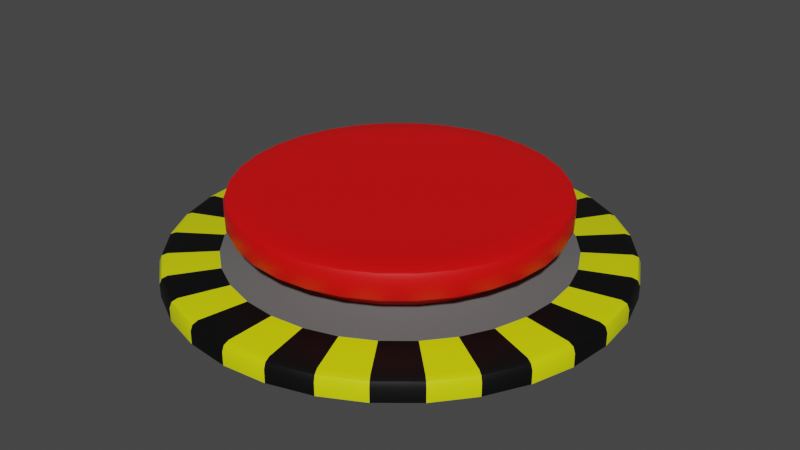 # Source: RoundButton.blend  (saved by Blender 3.2.14; exported with 4.5.12 LTS)
import bpy
from mathutils import Matrix  # noqa: F401  (used for matrix-valued properties, if any)

bpy.ops.wm.read_factory_settings(use_empty=True)
scene = bpy.context.scene
scene.name = 'Scene'

# ---- collections
col_collection = bpy.data.collections.new('Collection'); scene.collection.children.link(col_collection)

# ---- materials (node trees are filled in below, after node groups)
mat_yellow = bpy.data.materials.new('Yellow')
mat_yellow.use_transparent_shadow = False
mat_black = bpy.data.materials.new('Black')
mat_black.use_transparent_shadow = False
mat_metal = bpy.data.materials.new('Metal')
mat_metal.use_transparent_shadow = False
mat_button = bpy.data.materials.new('Button')
mat_button.use_transparent_shadow = False

# ---- node groups
ng_auto_smooth = bpy.data.node_groups.new('Auto Smooth', 'GeometryNodeTree')
_s = ng_auto_smooth.interface.new_socket(name='Geometry', in_out='OUTPUT', socket_type='NodeSocketGeometry')
_s = ng_auto_smooth.interface.new_socket(name='Geometry', in_out='INPUT', socket_type='NodeSocketGeometry')
_s = ng_auto_smooth.interface.new_socket(name='Angle', in_out='INPUT', socket_type='NodeSocketFloat')
_s.subtype = 'ANGLE'
_s.min_value = 0.0
_s.max_value = 3.142
ng_auto_smooth.is_modifier = True
_N = ng_auto_smooth.nodes; _L = ng_auto_smooth.links
n0 = _N.new('NodeGroupOutput'); n0.name = 'Group Output'; n0.location = (480, -100)
n1 = _N.new('NodeGroupInput'); n1.name = 'Group Input'; n1.location = (-420, -300)
n2 = _N.new('NodeGroupInput'); n2.name = 'Group Input.001'; n2.location = (-60, -100)
n3 = _N.new('GeometryNodeSetShadeSmooth'); n3.name = 'Set Shade Smooth'; n3.location = (120, -100)
n3.domain = 'EDGE'
n4 = _N.new('GeometryNodeSetShadeSmooth'); n4.name = 'Set Shade Smooth.001'; n4.location = (300, -100)
n5 = _N.new('GeometryNodeInputMeshEdgeAngle'); n5.name = 'Edge Angle'; n5.location = (-420, -220)
n6 = _N.new('GeometryNodeInputEdgeSmooth'); n6.name = 'Is Edge Smooth'; n6.location = (-60, -160)
n7 = _N.new('GeometryNodeInputShadeSmooth'); n7.name = 'Is Face Smooth'; n7.location = (-240, -340)
n8 = _N.new('FunctionNodeBooleanMath'); n8.name = 'Boolean Math'; n8.location = (-60, -220)
n9 = _N.new('FunctionNodeCompare'); n9.name = 'Compare'; n9.location = (-240, -180)
n9.operation = 'LESS_EQUAL'
_L.new(n5.outputs[0], n9.inputs[0])
_L.new(n4.outputs[0], n0.inputs[0])
_L.new(n1.outputs[1], n9.inputs[1])
_L.new(n9.outputs[0], n8.inputs[0])
_L.new(n7.outputs[0], n8.inputs[1])
_L.new(n2.outputs[0], n3.inputs[0])
_L.new(n6.outputs[0], n3.inputs[1])
_L.new(n3.outputs[0], n4.inputs[0])
_L.new(n8.outputs[0], n3.inputs[2])
n0.is_active_output = True

# ---- material node trees
mat_yellow.use_nodes = True; mat_yellow.node_tree.nodes.clear()
_N = mat_yellow.node_tree.nodes; _L = mat_yellow.node_tree.links
n0 = _N.new('ShaderNodeBsdfPrincipled'); n0.name = 'Principled BSDF'; n0.location = (10, 300)
n0.distribution = 'GGX'
n0.subsurface_method = 'RANDOM_WALK_SKIN'
n0.inputs[0].default_value = (0.7415, 0.8, 0.0, 1.0)
n0.inputs[3].default_value = 1.45
n0.inputs[27].default_value = (0.0, 0.0, 0.0, 1.0)
n0.inputs[28].default_value = 1.0
n1 = _N.new('ShaderNodeOutputMaterial'); n1.name = 'Material Output'; n1.location = (300, 300)
_L.new(n0.outputs[0], n1.inputs[0])
n1.is_active_output = True
mat_black.use_nodes = True; mat_black.node_tree.nodes.clear()
_N = mat_black.node_tree.nodes; _L = mat_black.node_tree.links
n0 = _N.new('ShaderNodeBsdfPrincipled'); n0.name = 'Principled BSDF'; n0.location = (10, 300)
n0.distribution = 'GGX'
n0.subsurface_method = 'RANDOM_WALK_SKIN'
n0.inputs[0].default_value = (0.0, 0.0, 0.0, 1.0)
n0.inputs[3].default_value = 1.45
n0.inputs[27].default_value = (0.0, 0.0, 0.0, 1.0)
n0.inputs[28].default_value = 1.0
n1 = _N.new('ShaderNodeOutputMaterial'); n1.name = 'Material Output'; n1.location = (300, 300)
_L.new(n0.outputs[0], n1.inputs[0])
n1.is_active_output = True
mat_metal.use_nodes = True; mat_metal.node_tree.nodes.clear()
_N = mat_metal.node_tree.nodes; _L = mat_metal.node_tree.links
n0 = _N.new('ShaderNodeBsdfPrincipled'); n0.name = 'Principled BSDF'; n0.location = (10, 300)
n0.distribution = 'GGX'
n0.subsurface_method = 'RANDOM_WALK_SKIN'
n0.inputs[0].default_value = (0.1329, 0.1329, 0.1329, 1.0)
n0.inputs[3].default_value = 1.45
n0.inputs[27].default_value = (0.0, 0.0, 0.0, 1.0)
n0.inputs[28].default_value = 1.0
n1 = _N.new('ShaderNodeOutputMaterial'); n1.name = 'Material Output'; n1.location = (300, 300)
_L.new(n0.outputs[0], n1.inputs[0])
n1.is_active_output = True
mat_button.use_nodes = True; mat_button.node_tree.nodes.clear()
_N = mat_button.node_tree.nodes; _L = mat_button.node_tree.links
n0 = _N.new('ShaderNodeBsdfPrincipled'); n0.name = 'Principled BSDF'; n0.location = (10, 300)
n0.distribution = 'GGX'
n0.subsurface_method = 'RANDOM_WALK_SKIN'
n0.inputs[0].default_value = (0.8, 0.0, 0.0006699, 1.0)
n0.inputs[3].default_value = 1.45
n0.inputs[27].default_value = (0.0, 0.0, 0.0, 1.0)
n0.inputs[28].default_value = 1.0
n1 = _N.new('ShaderNodeOutputMaterial'); n1.name = 'Material Output'; n1.location = (300, 300)
_L.new(n0.outputs[0], n1.inputs[0])
n1.is_active_output = True

# ---- world
world_world = bpy.data.worlds.new('World'); scene.world = world_world
world_world.use_nodes = True; world_world.node_tree.nodes.clear()
_N = world_world.node_tree.nodes; _L = world_world.node_tree.links
n0 = _N.new('ShaderNodeOutputWorld'); n0.name = 'World Output'; n0.location = (300, 300)
n1 = _N.new('ShaderNodeBackground'); n1.name = 'Background'; n1.location = (10, 300)
n1.inputs[0].default_value = (0.05088, 0.05088, 0.05088, 1.0)
_L.new(n1.outputs[0], n0.inputs[0])
n0.is_active_output = True
world_world.color = (0.05088, 0.05088, 0.05088)
world_world.use_sun_shadow = False
world_world.sun_shadow_jitter_overblur = 0.0

# ---- meshes
me_sphere_001 = bpy.data.meshes.new('Sphere.001')
me_sphere_001.from_pydata([(1.114, 0.5743, 0.1441), (1.224, 0.541, 0.1441), (1.325, 0.4869, 0.1441), (1.414, 0.414, 0.1441), (1.487, 0.3253, 0.1441), (1.541, 0.2241, 0.1441), (1.574, 0.1142, 0.1441), (1.586, 1.119e-07, 0.1441), (1.574, -0.1142, 0.1441), (1.541, -0.2241, 0.1441), (1.487, -0.3253, 0.1441), (1.414, -0.414, 0.1441), (1.325, -0.4869, 0.1441), (1.224, -0.541, 0.1441), (1.114, -0.5743, 0.1441), (1.0, -0.5856, 0.1441), (0.8858, -0.5743, 0.1441), (0.7759, -0.541, 0.1441), (0.6747, -0.4869, 0.1441), (0.586, -0.414, 0.1441), (0.5131, -0.3253, 0.1441), (0.459, -0.2241, 0.1441), (0.4257, -0.1142, 0.1441), (0.4144, 1.888e-07, 0.1441), (0.4257, 0.1142, 0.1441), (0.459, 0.2241, 0.1441), (0.5131, 0.3253, 0.1441), (0.586, 0.414, 0.1441), (0.6747, 0.4869, 0.1441), (0.7759, 0.541, 0.1441), (0.8858, 0.5743, 0.1441), (1.0, 0.5856, 0.1441), (1.147, 0.7369, 0.09238), (1.288, 0.6941, 0.09238), (1.417, 0.6247, 0.09238), (1.531, 0.5313, 0.09238), (1.625, 0.4174, 0.09238), (1.694, 0.2875, 0.09238), (1.737, 0.1466, 0.09238), (1.751, -3.781e-08, 0.09238), (1.737, -0.1466, 0.09238), (1.694, -0.2875, 0.09238), (1.625, -0.4174, 0.09238), (1.531, -0.5313, 0.09238), (1.417, -0.6247, 0.09238), (1.288, -0.6941, 0.09238), (1.147, -0.7369, 0.09238), (1.0, -0.7513, 0.09238), (0.8534, -0.7369, 0.09238), (0.7125, -0.6941, 0.09238), (0.5826, -0.6247, 0.09238), (0.4687, -0.5313, 0.09238), (0.3753, -0.4174, 0.09238), (0.3059, -0.2875, 0.09238), (0.2631, -0.1466, 0.09238), (0.2487, 2.532e-07, 0.09238), (0.2631, 0.1466, 0.09238), (0.3059, 0.2875, 0.09238), (0.3753, 0.4174, 0.09238), (0.4687, 0.5313, 0.09238), (0.5826, 0.6247, 0.09238), (0.7125, 0.6941, 0.09238), (0.8534, 0.7369, 0.09238), (1.0, 0.7513, 0.09238), (1.114, 0.5743, 0.2285), (1.224, 0.541, 0.2285), (1.325, 0.4869, 0.2285), (1.414, 0.414, 0.2285), (1.487, 0.3253, 0.2285), (1.541, 0.2241, 0.2285), (1.574, 0.1142, 0.2285), (1.586, 1.119e-07, 0.2285), (1.574, -0.1142, 0.2285), (1.541, -0.2241, 0.2285), (1.487, -0.3253, 0.2285), (1.414, -0.414, 0.2285), (1.325, -0.4869, 0.2285), (1.224, -0.541, 0.2285), (1.114, -0.5743, 0.2285), (1.0, -0.5856, 0.2285), (0.8858, -0.5743, 0.2285), (0.7759, -0.541, 0.2285), (0.6747, -0.4869, 0.2285), (0.586, -0.414, 0.2285), (0.5131, -0.3253, 0.2285), (0.459, -0.2241, 0.2285), (0.4257, -0.1142, 0.2285), (0.4144, 1.888e-07, 0.2285), (0.4257, 0.1142, 0.2285), (0.459, 0.2241, 0.2285), (0.5131, 0.3253, 0.2285), (0.586, 0.414, 0.2285), (0.6747, 0.4869, 0.2285), (0.7759, 0.541, 0.2285), (0.8858, 0.5743, 0.2285), (1.0, 0.5856, 0.2285), (1.114, 0.5743, 0.3573), (1.224, 0.541, 0.3573), (1.325, 0.4869, 0.3573), (1.414, 0.414, 0.3573), (1.487, 0.3253, 0.3573), (1.541, 0.2241, 0.3573), (1.574, 0.1142, 0.3573), (1.586, 1.119e-07, 0.3573), (1.574, -0.1142, 0.3573), (1.541, -0.2241, 0.3573), (1.487, -0.3253, 0.3573), (1.414, -0.414, 0.3573), (1.325, -0.4869, 0.3573), (1.224, -0.541, 0.3573), (1.114, -0.5743, 0.3573), (1.0, -0.5856, 0.3573), (0.8858, -0.5743, 0.3573), (0.7759, -0.541, 0.3573), (0.6747, -0.4869, 0.3573), (0.586, -0.414, 0.3573), (0.5131, -0.3253, 0.3573), (0.459, -0.2241, 0.3573), (0.4257, -0.1142, 0.3573), (0.4144, 1.888e-07, 0.3573), (0.4257, 0.1142, 0.3573), (0.459, 0.2241, 0.3573), (0.5131, 0.3253, 0.3573), (0.586, 0.414, 0.3573), (0.6747, 0.4869, 0.3573), (0.7759, 0.541, 0.3573), (0.8858, 0.5743, 0.3573), (1.0, 0.5856, 0.3573), (1.141, 0.7069, 0.2559), (1.135, 0.6798, 0.2285), (1.139, 0.699, 0.2365), (1.265, 0.6404, 0.2285), (1.276, 0.6659, 0.2559), (1.273, 0.6584, 0.2365), (1.385, 0.5763, 0.2285), (1.4, 0.5993, 0.2559), (1.396, 0.5926, 0.2365), (1.49, 0.4901, 0.2285), (1.51, 0.5097, 0.2559), (1.504, 0.5039, 0.2365), (1.576, 0.3851, 0.2285), (1.599, 0.4004, 0.2559), (1.593, 0.3959, 0.2365), (1.64, 0.2653, 0.2285), (1.666, 0.2758, 0.2559), (1.658, 0.2727, 0.2365), (1.68, 0.1352, 0.2285), (1.707, 0.1406, 0.2559), (1.699, 0.139, 0.2365), (1.693, 1.266e-07, 0.2285), (1.721, 1.304e-07, 0.2559), (1.713, 1.293e-07, 0.2365), (1.68, -0.1352, 0.2285), (1.707, -0.1406, 0.2559), (1.699, -0.139, 0.2365), (1.64, -0.2653, 0.2285), (1.666, -0.2758, 0.2559), (1.658, -0.2727, 0.2365), (1.576, -0.3851, 0.2285), (1.599, -0.4004, 0.2559), (1.593, -0.3959, 0.2365), (1.49, -0.4901, 0.2285), (1.51, -0.5097, 0.2559), (1.504, -0.5039, 0.2365), (1.385, -0.5763, 0.2285), (1.4, -0.5993, 0.2559), (1.396, -0.5926, 0.2365), (1.265, -0.6404, 0.2285), (1.276, -0.6659, 0.2559), (1.273, -0.6584, 0.2365), (1.135, -0.6798, 0.2285), (1.141, -0.7069, 0.2559), (1.139, -0.699, 0.2365), (1.0, -0.6932, 0.2285), (1.0, -0.7208, 0.2559), (1.0, -0.7127, 0.2365), (0.8648, -0.6798, 0.2285), (0.8594, -0.7069, 0.2559), (0.861, -0.699, 0.2365), (0.7347, -0.6404, 0.2285), (0.7242, -0.6659, 0.2559), (0.7273, -0.6584, 0.2365), (0.6149, -0.5763, 0.2285), (0.5996, -0.5993, 0.2559), (0.6041, -0.5926, 0.2365), (0.5099, -0.4901, 0.2285), (0.4903, -0.5097, 0.2559), (0.4961, -0.5039, 0.2365), (0.4237, -0.3851, 0.2285), (0.4007, -0.4004, 0.2559), (0.4074, -0.3959, 0.2365), (0.3596, -0.2653, 0.2285), (0.3341, -0.2758, 0.2559), (0.3416, -0.2727, 0.2365), (0.3202, -0.1352, 0.2285), (0.2931, -0.1406, 0.2559), (0.301, -0.139, 0.2365), (0.3068, 2.176e-07, 0.2285), (0.2792, 2.25e-07, 0.2559), (0.2873, 2.228e-07, 0.2365), (0.3202, 0.1352, 0.2285), (0.2931, 0.1406, 0.2559), (0.301, 0.139, 0.2365), (0.3596, 0.2653, 0.2285), (0.3341, 0.2758, 0.2559), (0.3416, 0.2727, 0.2365), (0.4237, 0.3851, 0.2285), (0.4007, 0.4004, 0.2559), (0.4074, 0.3959, 0.2365), (0.5099, 0.4901, 0.2285), (0.4903, 0.5097, 0.2559), (0.4961, 0.5039, 0.2365), (0.6149, 0.5763, 0.2285), (0.5996, 0.5993, 0.2559), (0.6041, 0.5926, 0.2365), (0.7347, 0.6404, 0.2285), (0.7242, 0.6659, 0.2559), (0.7273, 0.6584, 0.2365), (0.8648, 0.6798, 0.2285), (0.8594, 0.7069, 0.2559), (0.861, 0.699, 0.2365), (1.0, 0.6932, 0.2285), (1.0, 0.7208, 0.2559), (1.0, 0.7127, 0.2365), (1.135, 0.6798, 0.3573), (1.141, 0.7069, 0.3298), (1.139, 0.699, 0.3492), (1.276, 0.6659, 0.3298), (1.265, 0.6404, 0.3573), (1.273, 0.6584, 0.3492), (1.4, 0.5993, 0.3298), (1.385, 0.5763, 0.3573), (1.396, 0.5926, 0.3492), (1.51, 0.5097, 0.3298), (1.49, 0.4901, 0.3573), (1.504, 0.5039, 0.3492), (1.599, 0.4004, 0.3298), (1.576, 0.3851, 0.3573), (1.593, 0.3959, 0.3492), (1.666, 0.2758, 0.3298), (1.64, 0.2653, 0.3573), (1.658, 0.2727, 0.3492), (1.707, 0.1406, 0.3298), (1.68, 0.1352, 0.3573), (1.699, 0.139, 0.3492), (1.721, 1.304e-07, 0.3298), (1.693, 1.266e-07, 0.3573), (1.713, 1.293e-07, 0.3492), (1.707, -0.1406, 0.3298), (1.68, -0.1352, 0.3573), (1.699, -0.139, 0.3492), (1.666, -0.2758, 0.3298), (1.64, -0.2653, 0.3573), (1.658, -0.2727, 0.3492), (1.599, -0.4004, 0.3298), (1.576, -0.3851, 0.3573), (1.593, -0.3959, 0.3492), (1.51, -0.5097, 0.3298), (1.49, -0.4901, 0.3573), (1.504, -0.5039, 0.3492), (1.4, -0.5993, 0.3298), (1.385, -0.5763, 0.3573), (1.396, -0.5926, 0.3492), (1.276, -0.6659, 0.3298), (1.265, -0.6404, 0.3573), (1.273, -0.6584, 0.3492), (1.141, -0.7069, 0.3298), (1.135, -0.6798, 0.3573), (1.139, -0.699, 0.3492), (1.0, -0.7208, 0.3298), (1.0, -0.6932, 0.3573), (1.0, -0.7127, 0.3492), (0.8594, -0.7069, 0.3298), (0.8648, -0.6798, 0.3573), (0.861, -0.699, 0.3492), (0.7242, -0.6659, 0.3298), (0.7347, -0.6404, 0.3573), (0.7273, -0.6584, 0.3492), (0.5996, -0.5993, 0.3298), (0.6149, -0.5763, 0.3573), (0.6041, -0.5926, 0.3492), (0.4903, -0.5097, 0.3298), (0.5099, -0.4901, 0.3573), (0.4961, -0.5039, 0.3492), (0.4007, -0.4004, 0.3298), (0.4237, -0.3851, 0.3573), (0.4074, -0.3959, 0.3492), (0.3341, -0.2758, 0.3298), (0.3596, -0.2653, 0.3573), (0.3416, -0.2727, 0.3492), (0.2931, -0.1406, 0.3298), (0.3202, -0.1352, 0.3573), (0.301, -0.139, 0.3492), (0.2792, 2.25e-07, 0.3298), (0.3068, 2.176e-07, 0.3573), (0.2873, 2.228e-07, 0.3492), (0.2931, 0.1406, 0.3298), (0.3202, 0.1352, 0.3573), (0.301, 0.139, 0.3492), (0.3341, 0.2758, 0.3298), (0.3596, 0.2653, 0.3573), (0.3416, 0.2727, 0.3492), (0.4007, 0.4004, 0.3298), (0.4237, 0.3851, 0.3573), (0.4074, 0.3959, 0.3492), (0.4903, 0.5097, 0.3298), (0.5099, 0.4901, 0.3573), (0.4961, 0.5039, 0.3492), (0.5996, 0.5993, 0.3298), (0.6149, 0.5763, 0.3573), (0.6041, 0.5926, 0.3492), (0.7242, 0.6659, 0.3298), (0.7347, 0.6404, 0.3573), (0.7273, 0.6584, 0.3492), (0.8594, 0.7069, 0.3298), (0.8648, 0.6798, 0.3573), (0.861, 0.699, 0.3492), (1.0, 0.7208, 0.3298), (1.0, 0.6932, 0.3573), (1.0, 0.7127, 0.3492), (1.195, 0.9808, 3.725e-09), (1.383, 0.9239, 3.725e-09), (1.556, 0.8315, 3.725e-09), (1.707, 0.7071, 3.725e-09), (1.831, 0.5556, 3.725e-09), (1.924, 0.3827, 3.725e-09), (1.981, 0.1951, 3.725e-09), (2.0, -1.788e-07, 3.725e-09), (1.981, -0.1951, 3.725e-09), (1.924, -0.3827, 3.725e-09), (1.831, -0.5556, 3.725e-09), (1.707, -0.7071, 3.725e-09), (1.556, -0.8315, 3.725e-09), (1.383, -0.9239, 3.725e-09), (1.195, -0.9808, 3.725e-09), (1.0, -1.0, 3.725e-09), (0.8049, -0.9808, 3.725e-09), (0.6173, -0.9239, 3.725e-09), (0.4444, -0.8315, 3.725e-09), (0.2929, -0.7071, 3.725e-09), (0.1685, -0.5556, 3.725e-09), (0.07612, -0.3827, 3.725e-09), (0.01922, -0.1951, 3.725e-09), (9.537e-07, 3.576e-07, 3.725e-09), (0.01922, 0.1951, 3.725e-09), (0.07612, 0.3827, 3.725e-09), (0.1685, 0.5556, 3.725e-09), (0.2929, 0.7071, 3.725e-09), (0.4444, 0.8315, 3.725e-09), (0.6173, 0.9239, 3.725e-09), (0.8049, 0.9808, 3.725e-09), (1.0, 1.0, 3.725e-09), (1.195, 0.9808, 0.05781), (1.188, 0.9467, 0.09238), (1.193, 0.9708, 0.08225), (1.369, 0.8918, 0.09238), (1.383, 0.9239, 0.05781), (1.379, 0.9145, 0.08225), (1.536, 0.8026, 0.09238), (1.556, 0.8315, 0.05781), (1.55, 0.823, 0.08225), (1.683, 0.6825, 0.09238), (1.707, 0.7071, 0.05781), (1.7, 0.6999, 0.08225), (1.803, 0.5363, 0.09238), (1.831, 0.5556, 0.05781), (1.823, 0.5499, 0.08225), (1.892, 0.3694, 0.09238), (1.924, 0.3827, 0.05781), (1.914, 0.3788, 0.08225), (1.947, 0.1883, 0.09238), (1.981, 0.1951, 0.05781), (1.971, 0.1931, 0.08225), (1.965, -1.591e-07, 0.09238), (2.0, -1.788e-07, 0.05781), (1.99, -1.731e-07, 0.08225), (1.947, -0.1883, 0.09238), (1.981, -0.1951, 0.05781), (1.971, -0.1931, 0.08225), (1.892, -0.3694, 0.09238), (1.924, -0.3827, 0.05781), (1.914, -0.3788, 0.08225), (1.803, -0.5363, 0.09238), (1.831, -0.5556, 0.05781), (1.823, -0.5499, 0.08225), (1.683, -0.6825, 0.09238), (1.707, -0.7071, 0.05781), (1.7, -0.6999, 0.08225), (1.536, -0.8026, 0.09238), (1.556, -0.8315, 0.05781), (1.55, -0.823, 0.08225), (1.369, -0.8918, 0.09238), (1.383, -0.9239, 0.05781), (1.379, -0.9145, 0.08225), (1.188, -0.9467, 0.09238), (1.195, -0.9808, 0.05781), (1.193, -0.9708, 0.08225), (1.0, -0.9653, 0.09238), (1.0, -1.0, 0.05781), (1.0, -0.9898, 0.08225), (0.8117, -0.9467, 0.09238), (0.8049, -0.9808, 0.05781), (0.8069, -0.9708, 0.08225), (0.6306, -0.8918, 0.09238), (0.6173, -0.9239, 0.05781), (0.6212, -0.9145, 0.08225), (0.4637, -0.8026, 0.09238), (0.4444, -0.8315, 0.05781), (0.4501, -0.823, 0.08225), (0.3175, -0.6825, 0.09238), (0.2929, -0.7071, 0.05781), (0.3001, -0.6999, 0.08225), (0.1974, -0.5363, 0.09238), (0.1685, -0.5556, 0.05781), (0.177, -0.5499, 0.08225), (0.1082, -0.3694, 0.09238), (0.07612, -0.3827, 0.05781), (0.08552, -0.3788, 0.08225), (0.05328, -0.1883, 0.09238), (0.01922, -0.1951, 0.05781), (0.02919, -0.1931, 0.08225), (0.03474, 3.43e-07, 0.09238), (9.537e-07, 3.576e-07, 0.05781), (0.01017, 3.533e-07, 0.08225), (0.05328, 0.1883, 0.09238), (0.01922, 0.1951, 0.05781), (0.02919, 0.1931, 0.08225), (0.1082, 0.3694, 0.09238), (0.07612, 0.3827, 0.05781), (0.08552, 0.3788, 0.08225), (0.1974, 0.5363, 0.09238), (0.1685, 0.5556, 0.05781), (0.177, 0.5499, 0.08225), (0.3175, 0.6825, 0.09238), (0.2929, 0.7071, 0.05781), (0.3001, 0.6999, 0.08225), (0.4637, 0.8026, 0.09238), (0.4444, 0.8315, 0.05781), (0.4501, 0.823, 0.08225), (0.6306, 0.8918, 0.09238), (0.6173, 0.9239, 0.05781), (0.6212, 0.9145, 0.08225), (0.8117, 0.9467, 0.09238), (0.8049, 0.9808, 0.05781), (0.8069, 0.9708, 0.08225), (1.0, 0.9653, 0.09238), (1.0, 1.0, 0.05781), (1.0, 0.9898, 0.08225)], [], [(23, 87, 88, 24), (446, 352, 320, 351), (359, 362, 323, 322), (362, 365, 324, 323), (365, 368, 325, 324), (368, 371, 326, 325), (371, 374, 327, 326), (374, 377, 328, 327), (377, 380, 329, 328), (380, 383, 330, 329), (383, 386, 331, 330), (386, 389, 332, 331), (389, 392, 333, 332), (392, 395, 334, 333), (395, 398, 335, 334), (398, 401, 336, 335), (401, 404, 337, 336), (404, 407, 338, 337), (407, 410, 339, 338), (410, 413, 340, 339), (413, 416, 341, 340), (416, 419, 342, 341), (419, 422, 343, 342), (422, 425, 344, 343), (425, 428, 345, 344), (428, 431, 346, 345), (431, 434, 347, 346), (434, 437, 348, 347), (437, 440, 349, 348), (440, 443, 350, 349), (443, 446, 351, 350), (33, 355, 353, 32), (1, 33, 32, 0), (2, 34, 33, 1), (3, 35, 34, 2), (4, 36, 35, 3), (5, 37, 36, 4), (6, 38, 37, 5), (7, 39, 38, 6), (8, 40, 39, 7), (9, 41, 40, 8), (10, 42, 41, 9), (11, 43, 42, 10), (12, 44, 43, 11), (13, 45, 44, 12), (14, 46, 45, 13), (15, 47, 46, 14), (16, 48, 47, 15), (17, 49, 48, 16), (18, 50, 49, 17), (19, 51, 50, 18), (20, 52, 51, 19), (21, 53, 52, 20), (22, 54, 53, 21), (23, 55, 54, 22), (24, 56, 55, 23), (25, 57, 56, 24), (26, 58, 57, 25), (27, 59, 58, 26), (28, 60, 59, 27), (29, 61, 60, 28), (30, 62, 61, 29), (31, 63, 62, 30), (0, 32, 63, 31), (165, 260, 263, 168), (10, 74, 75, 11), (24, 88, 89, 25), (11, 75, 76, 12), (25, 89, 90, 26), (12, 76, 77, 13), (26, 90, 91, 27), (13, 77, 78, 14), (0, 64, 65, 1), (27, 91, 92, 28), (14, 78, 79, 15), (1, 65, 66, 2), (28, 92, 93, 29), (15, 79, 80, 16), (2, 66, 67, 3), (29, 93, 94, 30), (16, 80, 81, 17), (3, 67, 68, 4), (30, 94, 95, 31), (17, 81, 82, 18), (4, 68, 69, 5), (31, 95, 64, 0), (18, 82, 83, 19), (5, 69, 70, 6), (19, 83, 84, 20), (6, 70, 71, 7), (20, 84, 85, 21), (7, 71, 72, 8), (21, 85, 86, 22), (8, 72, 73, 9), (22, 86, 87, 23), (9, 73, 74, 10), (96, 127, 126, 125, 124, 123, 122, 121, 120, 119, 118, 117, 116, 115, 114, 113, 112, 111, 110, 109, 108, 107, 106, 105, 104, 103, 102, 101, 100, 99, 98, 97), (96, 224, 318, 127), (124, 309, 306, 123), (162, 257, 260, 165), (123, 306, 303, 122), (159, 254, 257, 162), (122, 303, 300, 121), (156, 251, 254, 159), (121, 300, 297, 120), (153, 248, 251, 156), (120, 297, 294, 119), (150, 245, 248, 153), (119, 294, 291, 118), (147, 242, 245, 150), (118, 291, 288, 117), (144, 239, 242, 147), (222, 317, 225, 128), (117, 288, 285, 116), (141, 236, 239, 144), (219, 314, 317, 222), (116, 285, 282, 115), (138, 233, 236, 141), (216, 311, 314, 219), (115, 282, 279, 114), (135, 230, 233, 138), (213, 308, 311, 216), (114, 279, 276, 113), (132, 227, 230, 135), (210, 305, 308, 213), (113, 276, 273, 112), (128, 225, 227, 132), (207, 302, 305, 210), (91, 209, 212, 92), (78, 170, 173, 79), (95, 221, 129, 64), (92, 212, 215, 93), (79, 173, 176, 80), (66, 134, 137, 67), (93, 215, 218, 94), (80, 176, 179, 81), (67, 137, 140, 68), (94, 218, 221, 95), (81, 179, 182, 82), (68, 140, 143, 69), (97, 228, 224, 96), (82, 182, 185, 83), (69, 143, 146, 70), (65, 131, 134, 66), (83, 185, 188, 84), (70, 146, 149, 71), (84, 188, 191, 85), (71, 149, 152, 72), (85, 191, 194, 86), (72, 152, 155, 73), (86, 194, 197, 87), (73, 155, 158, 74), (87, 197, 200, 88), (74, 158, 161, 75), (88, 200, 203, 89), (75, 161, 164, 76), (89, 203, 206, 90), (76, 164, 167, 77), (90, 206, 209, 91), (77, 167, 170, 78), (125, 312, 309, 124), (99, 234, 231, 98), (168, 263, 266, 171), (126, 315, 312, 125), (100, 237, 234, 99), (171, 266, 269, 174), (127, 318, 315, 126), (101, 240, 237, 100), (174, 269, 272, 177), (102, 243, 240, 101), (177, 272, 275, 180), (98, 231, 228, 97), (103, 246, 243, 102), (180, 275, 278, 183), (104, 249, 246, 103), (183, 278, 281, 186), (105, 252, 249, 104), (186, 281, 284, 189), (106, 255, 252, 105), (189, 284, 287, 192), (107, 258, 255, 106), (192, 287, 290, 195), (108, 261, 258, 107), (195, 290, 293, 198), (109, 264, 261, 108), (198, 293, 296, 201), (110, 267, 264, 109), (201, 296, 299, 204), (111, 270, 267, 110), (204, 299, 302, 207), (112, 273, 270, 111), (129, 130, 133, 131), (130, 128, 132, 133), (131, 133, 136, 134), (133, 132, 135, 136), (134, 136, 139, 137), (136, 135, 138, 139), (137, 139, 142, 140), (139, 138, 141, 142), (140, 142, 145, 143), (142, 141, 144, 145), (143, 145, 148, 146), (145, 144, 147, 148), (146, 148, 151, 149), (148, 147, 150, 151), (149, 151, 154, 152), (151, 150, 153, 154), (152, 154, 157, 155), (154, 153, 156, 157), (155, 157, 160, 158), (157, 156, 159, 160), (158, 160, 163, 161), (160, 159, 162, 163), (161, 163, 166, 164), (163, 162, 165, 166), (164, 166, 169, 167), (166, 165, 168, 169), (167, 169, 172, 170), (169, 168, 171, 172), (170, 172, 175, 173), (172, 171, 174, 175), (173, 175, 178, 176), (175, 174, 177, 178), (176, 178, 181, 179), (178, 177, 180, 181), (179, 181, 184, 182), (181, 180, 183, 184), (182, 184, 187, 185), (184, 183, 186, 187), (185, 187, 190, 188), (187, 186, 189, 190), (188, 190, 193, 191), (190, 189, 192, 193), (191, 193, 196, 194), (193, 192, 195, 196), (194, 196, 199, 197), (196, 195, 198, 199), (197, 199, 202, 200), (199, 198, 201, 202), (200, 202, 205, 203), (202, 201, 204, 205), (203, 205, 208, 206), (205, 204, 207, 208), (206, 208, 211, 209), (208, 207, 210, 211), (209, 211, 214, 212), (211, 210, 213, 214), (212, 214, 217, 215), (214, 213, 216, 217), (215, 217, 220, 218), (217, 216, 219, 220), (218, 220, 223, 221), (220, 219, 222, 223), (221, 223, 130, 129), (223, 222, 128, 130), (225, 226, 229, 227), (226, 224, 228, 229), (227, 229, 232, 230), (229, 228, 231, 232), (230, 232, 235, 233), (232, 231, 234, 235), (233, 235, 238, 236), (235, 234, 237, 238), (236, 238, 241, 239), (238, 237, 240, 241), (239, 241, 244, 242), (241, 240, 243, 244), (242, 244, 247, 245), (244, 243, 246, 247), (245, 247, 250, 248), (247, 246, 249, 250), (248, 250, 253, 251), (250, 249, 252, 253), (251, 253, 256, 254), (253, 252, 255, 256), (254, 256, 259, 257), (256, 255, 258, 259), (257, 259, 262, 260), (259, 258, 261, 262), (260, 262, 265, 263), (262, 261, 264, 265), (263, 265, 268, 266), (265, 264, 267, 268), (266, 268, 271, 269), (268, 267, 270, 271), (269, 271, 274, 272), (271, 270, 273, 274), (272, 274, 277, 275), (274, 273, 276, 277), (275, 277, 280, 278), (277, 276, 279, 280), (278, 280, 283, 281), (280, 279, 282, 283), (281, 283, 286, 284), (283, 282, 285, 286), (284, 286, 289, 287), (286, 285, 288, 289), (287, 289, 292, 290), (289, 288, 291, 292), (290, 292, 295, 293), (292, 291, 294, 295), (293, 295, 298, 296), (295, 294, 297, 298), (296, 298, 301, 299), (298, 297, 300, 301), (299, 301, 304, 302), (301, 300, 303, 304), (302, 304, 307, 305), (304, 303, 306, 307), (305, 307, 310, 308), (307, 306, 309, 310), (308, 310, 313, 311), (310, 309, 312, 313), (311, 313, 316, 314), (313, 312, 315, 316), (314, 316, 319, 317), (316, 315, 318, 319), (317, 319, 226, 225), (319, 318, 224, 226), (64, 129, 131, 65), (55, 421, 418, 54), (42, 382, 379, 41), (56, 424, 421, 55), (43, 385, 382, 42), (57, 427, 424, 56), (44, 388, 385, 43), (58, 430, 427, 57), (45, 391, 388, 44), (59, 433, 430, 58), (46, 394, 391, 45), (32, 353, 445, 63), (60, 436, 433, 59), (47, 397, 394, 46), (34, 358, 355, 33), (61, 439, 436, 60), (48, 400, 397, 47), (35, 361, 358, 34), (62, 442, 439, 61), (49, 403, 400, 48), (36, 364, 361, 35), (63, 445, 442, 62), (50, 406, 403, 49), (37, 367, 364, 36), (356, 359, 322, 321), (51, 409, 406, 50), (38, 370, 367, 37), (52, 412, 409, 51), (39, 373, 370, 38), (53, 415, 412, 52), (40, 376, 373, 39), (54, 418, 415, 53), (41, 379, 376, 40), (353, 355, 357, 354), (354, 357, 356, 352), (355, 358, 360, 357), (357, 360, 359, 356), (358, 361, 363, 360), (360, 363, 362, 359), (361, 364, 366, 363), (363, 366, 365, 362), (364, 367, 369, 366), (366, 369, 368, 365), (367, 370, 372, 369), (369, 372, 371, 368), (370, 373, 375, 372), (372, 375, 374, 371), (373, 376, 378, 375), (375, 378, 377, 374), (376, 379, 381, 378), (378, 381, 380, 377), (379, 382, 384, 381), (381, 384, 383, 380), (382, 385, 387, 384), (384, 387, 386, 383), (385, 388, 390, 387), (387, 390, 389, 386), (388, 391, 393, 390), (390, 393, 392, 389), (391, 394, 396, 393), (393, 396, 395, 392), (394, 397, 399, 396), (396, 399, 398, 395), (397, 400, 402, 399), (399, 402, 401, 398), (400, 403, 405, 402), (402, 405, 404, 401), (403, 406, 408, 405), (405, 408, 407, 404), (406, 409, 411, 408), (408, 411, 410, 407), (409, 412, 414, 411), (411, 414, 413, 410), (412, 415, 417, 414), (414, 417, 416, 413), (415, 418, 420, 417), (417, 420, 419, 416), (418, 421, 423, 420), (420, 423, 422, 419), (421, 424, 426, 423), (423, 426, 425, 422), (424, 427, 429, 426), (426, 429, 428, 425), (427, 430, 432, 429), (429, 432, 431, 428), (430, 433, 435, 432), (432, 435, 434, 431), (433, 436, 438, 435), (435, 438, 437, 434), (436, 439, 441, 438), (438, 441, 440, 437), (439, 442, 444, 441), (441, 444, 443, 440), (442, 445, 447, 444), (444, 447, 446, 443), (445, 353, 354, 447), (447, 354, 352, 446), (352, 356, 321, 320)])
me_sphere_001.polygons.foreach_set('use_smooth', [True] * 417)
me_sphere_001.polygons.foreach_set('material_index', [3, 1, 0, 1, 0, 1, 0, 1, 0, 1, 0, 1, 0, 1, 0, 1, 0, 1, 0, 1, 0, 1, 0, 1, 0, 1, 0, 1, 0, 1, 0, 0, 2, 2, 2, 2, 2, 2, 2, 2, 2, 2, 2, 2, 2, 2, 2, 2, 2, 2, 2, 2, 2, 2, 2, 2, 2, 2, 2, 2, 2, 2, 2, 2, 3, 3, 3, 3, 3, 3, 3, 3, 3, 3, 3, 3, 3, 3, 3, 3, 3, 3, 3, 3, 3, 3, 3, 3, 3, 3, 3, 3, 3, 3, 3, 3, 3, 3, 3, 3, 3, 3, 3, 3, 3, 3, 3, 3, 3, 3, 3, 3, 3, 3, 3, 3, 3, 3, 3, 3, 3, 3, 3, 3, 3, 3, 3, 3, 3, 3, 3, 3, 3, 3, 3, 3, 3, 3, 3, 3, 3, 3, 3, 3, 3, 3, 3, 3, 3, 3, 3, 3, 3, 3, 3, 3, 3, 3, 3, 3, 3, 3, 3, 3, 3, 3, 3, 3, 3, 3, 3, 3, 3, 3, 3, 3, 3, 3, 3, 3, 3, 3, 3, 3, 3, 3, 3, 3, 3, 3, 3, 3, 3, 3, 3, 3, 3, 3, 3, 3, 3, 3, 3, 3, 3, 3, 3, 3, 3, 3, 3, 3, 3, 3, 3, 3, 3, 3, 3, 3, 3, 3, 3, 3, 3, 3, 3, 3, 3, 3, 3, 3, 3, 3, 3, 3, 3, 3, 3, 3, 3, 3, 3, 3, 3, 3, 3, 3, 3, 3, 3, 3, 3, 3, 3, 3, 3, 3, 3, 3, 3, 3, 3, 3, 3, 3, 3, 3, 3, 3, 3, 3, 3, 3, 3, 3, 3, 3, 3, 3, 3, 3, 3, 3, 3, 3, 3, 3, 3, 3, 3, 3, 3, 3, 3, 3, 3, 3, 3, 3, 3, 3, 3, 3, 3, 3, 3, 3, 3, 3, 3, 3, 3, 3, 3, 3, 3, 3, 3, 3, 0, 1, 1, 0, 0, 1, 1, 0, 0, 1, 1, 1, 0, 1, 0, 1, 0, 1, 0, 1, 0, 1, 0, 1, 0, 1, 1, 0, 0, 1, 1, 0, 0, 0, 1, 1, 0, 0, 1, 1, 0, 0, 1, 1, 0, 0, 1, 1, 0, 0, 1, 1, 0, 0, 1, 1, 0, 0, 1, 1, 0, 0, 1, 1, 0, 0, 1, 1, 0, 0, 1, 1, 0, 0, 1, 1, 0, 0, 1, 1, 0, 0, 1, 1, 0, 0, 1, 1, 0, 0, 1, 1, 0, 0, 1, 1, 0])
_uv = me_sphere_001.uv_layers.new(name='UVMap')
_uv.uv.foreach_set('vector', [0.0, 0.0, 0.0, 0.0, 0.0, 0.0, 0.0, 0.0, 0.0, 0.0, 0.0, 0.0, 0.0, 0.0, 0.0, 0.0, 0.0, 0.0, 0.0, 0.0, 0.0, 0.0, 0.0, 0.0, 0.0, 0.0, 0.0, 0.0, 0.0, 0.0, 0.0, 0.0, 0.0, 0.0, 0.0, 0.0, 0.0, 0.0, 0.0, 0.0, 0.0, 0.0, 0.0, 0.0, 0.0, 0.0, 0.0, 0.0, 0.0, 0.0, 0.0, 0.0, 0.0, 0.0, 0.0, 0.0, 0.0, 0.0, 0.0, 0.0, 0.0, 0.0, 0.0, 0.0, 0.0, 0.0, 0.0, 0.0, 0.0, 0.0, 0.0, 0.0, 0.0, 0.0, 0.0, 0.0, 0.0, 0.0, 0.0, 0.0, 0.0, 0.0, 0.0, 0.0, 0.0, 0.0, 0.0, 0.0, 0.0, 0.0, 0.0, 0.0, 0.0, 0.0, 0.0, 0.0, 0.0, 0.0, 0.0, 0.0, 0.0, 0.0, 0.0, 0.0, 0.0, 0.0, 0.0, 0.0, 0.0, 0.0, 0.0, 0.0, 0.0, 0.0, 0.0, 0.0, 0.0, 0.0, 0.0, 0.0, 0.0, 0.0, 0.0, 0.0, 0.0, 0.0, 0.0, 0.0, 0.0, 0.0, 0.0, 0.0, 0.0, 0.0, 0.0, 0.0, 0.0, 0.0, 0.0, 0.0, 0.0, 0.0, 0.0, 0.0, 0.0, 0.0, 0.0, 0.0, 0.0, 0.0, 0.0, 0.0, 0.0, 0.0, 0.0, 0.0, 0.0, 0.0, 0.0, 0.0, 0.0, 0.0, 0.0, 0.0, 0.0, 0.0, 0.0, 0.0, 0.0, 0.0, 0.0, 0.0, 0.0, 0.0, 0.0, 0.0, 0.0, 0.0, 0.0, 0.0, 0.0, 0.0, 0.0, 0.0, 0.0, 0.0, 0.0, 0.0, 0.0, 0.0, 0.0, 0.0, 0.0, 0.0, 0.0, 0.0, 0.0, 0.0, 0.0, 0.0, 0.0, 0.0, 0.0, 0.0, 0.0, 0.0, 0.0, 0.0, 0.0, 0.0, 0.0, 0.0, 0.0, 0.0, 0.0, 0.0, 0.0, 0.0, 0.0, 0.0, 0.0, 0.0, 0.0, 0.0, 0.0, 0.0, 0.0, 0.0, 0.0, 0.0, 0.0, 0.0, 0.0, 0.0, 0.0, 0.0, 0.0, 0.0, 0.0, 0.0, 0.0, 0.0, 0.0, 0.0, 0.0, 0.0, 0.0, 0.0, 0.0, 0.0, 0.0, 0.0, 0.0, 0.0, 0.0, 0.0, 0.0, 0.0, 0.0, 0.0, 0.0, 0.0, 0.0, 0.0, 0.0, 0.0, 0.0, 0.0, 0.0, 0.0, 0.0, 0.0, 0.0, 0.0, 0.0, 0.0, 0.0, 0.0, 0.0, 0.0, 0.0, 0.0, 0.0, 0.0, 0.0, 0.0, 0.0, 0.0, 0.0, 0.0, 0.0, 0.0, 0.0, 0.0, 0.0, 0.0, 0.0, 0.0, 0.0, 0.0, 0.0, 0.0, 0.0, 0.0, 0.0, 0.0, 0.0, 0.0, 0.0, 0.0, 0.0, 0.0, 0.0, 0.0, 0.0, 0.0, 0.0, 0.0, 0.0, 0.0, 0.0, 0.0, 0.0, 0.0, 0.0, 0.0, 0.0, 0.0, 0.0, 0.0, 0.0, 0.0, 0.0, 0.0, 0.0, 0.0, 0.0, 0.0, 0.0, 0.0, 0.0, 0.0, 0.0, 0.0, 0.0, 0.0, 0.0, 0.0, 0.0, 0.0, 0.0, 0.0, 0.0, 0.0, 0.0, 0.0, 0.0, 0.0, 0.0, 0.0, 0.0, 0.0, 0.0, 0.0, 0.0, 0.0, 0.0, 0.0, 0.0, 0.0, 0.0, 0.0, 0.0, 0.0, 0.0, 0.0, 0.0, 0.0, 0.0, 0.0, 0.0, 0.0, 0.0, 0.0, 0.0, 0.0, 0.0, 0.0, 0.0, 0.0, 0.0, 0.0, 0.0, 0.0, 0.0, 0.0, 0.0, 0.0, 0.0, 0.0, 0.0, 0.0, 0.0, 0.0, 0.0, 0.0, 0.0, 0.0, 0.0, 0.0, 0.0, 0.0, 0.0, 0.0, 0.0, 0.0, 0.0, 0.0, 0.0, 0.0, 0.0, 0.0, 0.0, 0.0, 0.0, 0.0, 0.0, 0.0, 0.0, 0.0, 0.0, 0.0, 0.0, 0.0, 0.0, 0.0, 0.0, 0.0, 0.0, 0.0, 0.0, 0.0, 0.0, 0.0, 0.0, 0.0, 0.0, 0.0, 0.0, 0.0, 0.0, 0.0, 0.0, 0.0, 0.0, 0.0, 0.0, 0.0, 0.0, 0.0, 0.0, 0.0, 0.0, 0.0, 0.0, 0.0, 0.0, 0.0, 0.0, 0.0, 0.0, 0.0, 0.0, 0.0, 0.0, 0.0, 0.0, 0.0, 0.0, 0.0, 0.0, 0.0, 0.0, 0.0, 0.0, 0.0, 0.0, 0.0, 0.0, 0.0, 0.0, 0.0, 0.0, 0.0, 0.0, 0.0, 0.0, 0.0, 0.0, 0.0, 0.0, 0.0, 0.0, 0.0, 0.0, 0.0, 0.0, 0.0, 0.0, 0.0, 0.0, 0.0, 0.0, 0.0, 0.0, 0.0, 0.0, 0.0, 0.0, 0.0, 0.0, 0.0, 0.0, 0.0, 0.0, 0.0, 0.0, 0.0, 0.0, 0.0, 0.0, 0.0, 0.0, 0.0, 0.0, 0.0, 0.0, 0.0, 0.0, 0.0, 0.0, 0.0, 0.0, 0.0, 0.0, 0.0, 0.0, 0.0, 0.0, 0.0, 0.0, 0.0, 0.0, 0.0, 0.0, 0.0, 0.0, 0.0, 0.0, 0.0, 0.0, 0.0, 0.0, 0.0, 0.0, 0.0, 0.0, 0.0, 0.0, 0.0, 0.0, 0.0, 0.0, 0.0, 0.0, 0.0, 0.0, 0.0, 0.0, 0.0, 0.0, 0.0, 0.0, 0.0, 0.0, 0.0, 0.0, 0.0, 0.0, 0.0, 0.0, 0.0, 0.0, 0.0, 0.0, 0.0, 0.0, 0.0, 0.0, 0.0, 0.0, 0.0, 0.0, 0.0, 0.0, 0.0, 0.0, 0.0, 0.0, 0.0, 0.0, 0.0, 0.0, 0.0, 0.0, 0.0, 0.0, 0.0, 0.0, 0.0, 0.0, 0.0, 0.0, 0.0, 0.0, 0.0, 0.0, 0.0, 0.0, 0.0, 0.0, 0.0, 0.0, 0.0, 0.0, 0.0, 0.0, 0.0, 0.0, 0.0, 0.0, 0.0, 0.0, 0.0, 0.0, 0.0, 0.0, 0.0, 0.0, 0.0, 0.0, 0.0, 0.0, 0.0, 0.0, 0.0, 0.0, 0.0, 0.0, 0.0, 0.0, 0.0, 0.0, 0.0, 0.0, 0.0, 0.0, 0.0, 0.0, 0.0, 0.0, 0.0, 0.0, 0.0, 0.0, 0.0, 0.0, 0.0, 0.0, 0.0, 0.0, 0.0, 0.0, 0.0, 0.0, 0.0, 0.0, 0.0, 0.0, 0.0, 0.0, 0.0, 0.0, 0.0, 0.0, 0.0, 0.0, 0.0, 0.0, 0.0, 0.0, 0.0, 0.0, 0.0, 0.0, 0.0, 0.0, 0.0, 0.0, 0.0, 0.0, 0.0, 0.0, 0.0, 0.0, 0.0, 0.0, 0.0, 0.0, 0.0, 0.0, 0.0, 0.0, 0.0, 0.0, 0.0, 0.0, 0.0, 0.0, 0.0, 0.0, 0.0, 0.0, 0.0, 0.0, 0.0, 0.0, 0.0, 0.0, 0.0, 0.0, 0.0, 0.0, 0.0, 0.0, 0.0, 0.0, 0.0, 0.0, 0.0, 0.0, 0.0, 0.0, 0.0, 0.0, 0.0, 0.0, 0.0, 0.0, 0.0, 0.0, 0.0, 0.0, 0.0, 0.0, 0.0, 0.0, 0.0, 0.0, 0.0, 0.0, 0.0, 0.0, 0.0, 0.0, 0.0, 0.0, 0.0, 0.0, 0.0, 0.0, 0.0, 0.0, 0.0, 0.0, 0.0, 0.0, 0.0, 0.0, 0.0, 0.0, 0.0, 0.0, 0.0, 0.0, 0.0, 0.0, 0.0, 0.0, 0.0, 0.0, 0.0, 0.0, 0.0, 0.0, 0.0, 0.0, 0.0, 0.0, 0.0, 0.0, 0.0, 0.0, 0.0, 0.0, 0.0, 0.0, 0.0, 0.0, 0.0, 0.0, 0.0, 0.0, 0.0, 0.0, 0.0, 0.0, 0.0, 0.0, 0.0, 0.0, 0.0, 0.0, 0.0, 0.0, 0.0, 0.0, 0.0, 0.0, 0.0, 0.0, 0.0, 0.0, 0.0, 0.0, 0.0, 0.0, 0.0, 0.0, 0.0, 0.0, 0.0, 0.0, 0.0, 0.0, 0.0, 0.0, 0.0, 0.0, 0.0, 0.0, 0.0, 0.0, 0.0, 0.0, 0.0, 0.0, 0.0, 0.0, 0.0, 0.0, 0.0, 0.0, 0.0, 0.0, 0.0, 0.0, 0.0, 0.0, 0.0, 0.0, 0.0, 0.0, 0.0, 0.0, 0.0, 0.0, 0.0, 0.0, 0.0, 0.0, 0.0, 0.0, 0.0, 0.0, 0.0, 0.0, 0.0, 0.0, 0.0, 0.0, 0.0, 0.0, 0.0, 0.0, 0.0, 0.0, 0.0, 0.0, 0.0, 0.0, 0.0, 0.0, 0.0, 0.0, 0.0, 0.0, 0.0, 0.0, 0.0, 0.0, 0.0, 0.0, 0.0, 0.0, 0.0, 0.0, 0.0, 0.0, 0.0, 0.0, 0.0, 0.0, 0.0, 0.0, 0.0, 0.0, 0.0, 0.0, 0.0, 0.0, 0.0, 0.0, 0.0, 0.0, 0.0, 0.0, 0.0, 0.0, 0.0, 0.0, 0.0, 0.0, 0.0, 0.0, 0.0, 0.0, 0.0, 0.0, 0.0, 0.0, 0.0, 0.0, 0.0, 0.0, 0.0, 0.0, 0.0, 0.0, 0.0, 0.0, 0.0, 0.0, 0.0, 0.0, 0.0, 0.0, 0.0, 0.0, 0.0, 0.0, 0.0, 0.0, 0.0, 0.0, 0.0, 0.0, 0.0, 0.0, 0.0, 0.0, 0.0, 0.0, 0.0, 0.0, 0.0, 0.0, 0.0, 0.0, 0.0, 0.0, 0.0, 0.0, 0.0, 0.0, 0.0, 0.0, 0.0, 0.0, 0.0, 0.0, 0.0, 0.0, 0.0, 0.0, 0.0, 0.0, 0.0, 0.0, 0.0, 0.0, 0.0, 0.0, 0.0, 0.0, 0.0, 0.0, 0.0, 0.0, 0.0, 0.0, 0.0, 0.0, 0.0, 0.0, 0.0, 0.0, 0.0, 0.0, 0.0, 0.0, 0.0, 0.0, 0.0, 0.0, 0.0, 0.0, 0.0, 0.0, 0.0, 0.0, 0.0, 0.0, 0.0, 0.0, 0.0, 0.0, 0.0, 0.0, 0.0, 0.0, 0.0, 0.0, 0.0, 0.0, 0.0, 0.0, 0.0, 0.0, 0.0, 0.0, 0.0, 0.0, 0.0, 0.0, 0.0, 0.0, 0.0, 0.0, 0.0, 0.0, 0.0, 0.0, 0.0, 0.0, 0.0, 0.0, 0.0, 0.0, 0.0, 0.0, 0.0, 0.0, 0.0, 0.0, 0.0, 0.0, 0.0, 0.0, 0.0, 0.0, 0.0, 0.0, 0.0, 0.0, 0.0, 0.0, 0.0, 0.0, 0.0, 0.0, 0.0, 0.0, 0.0, 0.0, 0.0, 0.0, 0.0, 0.0, 0.0, 0.0, 0.0, 0.0, 0.0, 0.0, 0.0, 0.0, 0.0, 0.0, 0.0, 0.0, 0.0, 0.0, 0.0, 0.0, 0.0, 0.0, 0.0, 0.0, 0.0, 0.0, 0.0, 0.0, 0.0, 0.0, 0.0, 0.0, 0.0, 0.0, 0.0, 0.0, 0.0, 0.0, 0.0, 0.0, 0.0, 0.0, 0.0, 0.0, 0.0, 0.0, 0.0, 0.0, 0.0, 0.0, 0.0, 0.0, 0.0, 0.0, 0.0, 0.0, 0.0, 0.0, 0.0, 0.0, 0.0, 0.0, 0.0, 0.0, 0.0, 0.0, 0.0, 0.0, 0.0, 0.0, 0.0, 0.0, 0.0, 0.0, 0.0, 0.0, 0.0, 0.0, 0.0, 0.0, 0.0, 0.0, 0.0, 0.0, 0.0, 0.0, 0.0, 0.0, 0.0, 0.0, 0.0, 0.0, 0.0, 0.0, 0.0, 0.0, 0.0, 0.0, 0.0, 0.0, 0.0, 0.0, 0.0, 0.0, 0.0, 0.0, 0.0, 0.0, 0.0, 0.0, 0.0, 0.0, 0.0, 0.0, 0.0, 0.0, 0.0, 0.0, 0.0, 0.0, 0.0, 0.0, 0.0, 0.0, 0.0, 0.0, 0.0, 0.0, 0.0, 0.0, 0.0, 0.0, 0.0, 0.0, 0.0, 0.0, 0.0, 0.0, 0.0, 0.0, 0.0, 0.0, 0.0, 0.0, 0.0, 0.0, 0.0, 0.0, 0.0, 0.0, 0.0, 0.0, 0.0, 0.0, 0.0, 0.0, 0.0, 0.0, 0.0, 0.0, 0.0, 0.0, 0.0, 0.0, 0.0, 0.0, 0.0, 0.0, 0.0, 0.0, 0.0, 0.0, 0.0, 0.0, 0.0, 0.0, 0.0, 0.0, 0.0, 0.0, 0.0, 0.0, 0.0, 0.0, 0.0, 0.0, 0.0, 0.0, 0.0, 0.0, 0.0, 0.0, 0.0, 0.0, 0.0, 0.0, 0.0, 0.0, 0.0, 0.0, 0.0, 0.0, 0.0, 0.0, 0.0, 0.0, 0.0, 0.0, 0.0, 0.0, 0.0, 0.0, 0.0, 0.0, 0.0, 0.0, 0.0, 0.0, 0.0, 0.0, 0.0, 0.0, 0.0, 0.0, 0.0, 0.0, 0.0, 0.0, 0.0, 0.0, 0.0, 0.0, 0.0, 0.0, 0.0, 0.0, 0.0, 0.0, 0.0, 0.0, 0.0, 0.0, 0.0, 0.0, 0.0, 0.0, 0.0, 0.0, 0.0, 0.0, 0.0, 0.0, 0.0, 0.0, 0.0, 0.0, 0.0, 0.0, 0.0, 0.0, 0.0, 0.0, 0.0, 0.0, 0.0, 0.0, 0.0, 0.0, 0.0, 0.0, 0.0, 0.0, 0.0, 0.0, 0.0, 0.0, 0.0, 0.0, 0.0, 0.0, 0.0, 0.0, 0.0, 0.0, 0.0, 0.0, 0.0, 0.0, 0.0, 0.0, 0.0, 0.0, 0.0, 0.0, 0.0, 0.0, 0.0, 0.0, 0.0, 0.0, 0.0, 0.0, 0.0, 0.0, 0.0, 0.0, 0.0, 0.0, 0.0, 0.0, 0.0, 0.0, 0.0, 0.0, 0.0, 0.0, 0.0, 0.0, 0.0, 0.0, 0.0, 0.0, 0.0, 0.0, 0.0, 0.0, 0.0, 0.0, 0.0, 0.0, 0.0, 0.0, 0.0, 0.0, 0.0, 0.0, 0.0, 0.0, 0.0, 0.0, 0.0, 0.0, 0.0, 0.0, 0.0, 0.0, 0.0, 0.0, 0.0, 0.0, 0.0, 0.0, 0.0, 0.0, 0.0, 0.0, 0.0, 0.0, 0.0, 0.0, 0.0, 0.0, 0.0, 0.0, 0.0, 0.0, 0.0, 0.0, 0.0, 0.0, 0.0, 0.0, 0.0, 0.0, 0.0, 0.0, 0.0, 0.0, 0.0, 0.0, 0.0, 0.0, 0.0, 0.0, 0.0, 0.0, 0.0, 0.0, 0.0, 0.0, 0.0, 0.0, 0.0, 0.0, 0.0, 0.0, 0.0, 0.0, 0.0, 0.0, 0.0, 0.0, 0.0, 0.0, 0.0, 0.0, 0.0, 0.0, 0.0, 0.0, 0.0, 0.0, 0.0, 0.0, 0.0, 0.0, 0.0, 0.0, 0.0, 0.0, 0.0, 0.0, 0.0, 0.0, 0.0, 0.0, 0.0, 0.0, 0.0, 0.0, 0.0, 0.0, 0.0, 0.0, 0.0, 0.0, 0.0, 0.0, 0.0, 0.0, 0.0, 0.0, 0.0, 0.0, 0.0, 0.0, 0.0, 0.0, 0.0, 0.0, 0.0, 0.0, 0.0, 0.0, 0.0, 0.0, 0.0, 0.0, 0.0, 0.0, 0.0, 0.0, 0.0, 0.0, 0.0, 0.0, 0.0, 0.0, 0.0, 0.0, 0.0, 0.0, 0.0, 0.0, 0.0, 0.0, 0.0, 0.0, 0.0, 0.0, 0.0, 0.0, 0.0, 0.0, 0.0, 0.0, 0.0, 0.0, 0.0, 0.0, 0.0, 0.0, 0.0, 0.0, 0.0, 0.0, 0.0, 0.0, 0.0, 0.0, 0.0, 0.0, 0.0, 0.0, 0.0, 0.0, 0.0, 0.0, 0.0, 0.0, 0.0, 0.0, 0.0, 0.0, 0.0, 0.0, 0.0, 0.0, 0.0, 0.0, 0.0, 0.0, 0.0, 0.0, 0.0, 0.0, 0.0, 0.0, 0.0, 0.0, 0.0, 0.0, 0.0, 0.0, 0.0, 0.0, 0.0, 0.0, 0.0, 0.0, 0.0, 0.0, 0.0, 0.0, 0.0, 0.0, 0.0, 0.0, 0.0, 0.0, 0.0, 0.0, 0.0, 0.0, 0.0, 0.0, 0.0, 0.0, 0.0, 0.0, 0.0, 0.0, 0.0, 0.0, 0.0, 0.0, 0.0, 0.0, 0.0, 0.0, 0.0, 0.0, 0.0, 0.0, 0.0, 0.0, 0.0, 0.0, 0.0, 0.0, 0.0, 0.0, 0.0, 0.0, 0.0, 0.0, 0.0, 0.0, 0.0, 0.0, 0.0, 0.0, 0.0, 0.0, 0.0, 0.0, 0.0, 0.0, 0.0, 0.0, 0.0, 0.0, 0.0, 0.0, 0.0, 0.0, 0.0, 0.0, 0.0, 0.0, 0.0, 0.0, 0.0, 0.0, 0.0, 0.0, 0.0, 0.0, 0.0, 0.0, 0.0, 0.0, 0.0, 0.0, 0.0, 0.0, 0.0, 0.0, 0.0, 0.0, 0.0, 0.0, 0.0, 0.0, 0.0, 0.0, 0.0, 0.0, 0.0, 0.0, 0.0, 0.0, 0.0, 0.0, 0.0, 0.0, 0.0, 0.0, 0.0, 0.0, 0.0, 0.0, 0.0, 0.0, 0.0, 0.0, 0.0, 0.0, 0.0, 0.0, 0.0, 0.0, 0.0, 0.0, 0.0, 0.0, 0.0, 0.0, 0.0, 0.0, 0.0, 0.0, 0.0, 0.0, 0.0, 0.0, 0.0, 0.0, 0.0, 0.0, 0.0, 0.0, 0.0, 0.0, 0.0, 0.0, 0.0, 0.0, 0.0, 0.0, 0.0, 0.0, 0.0, 0.0, 0.0, 0.0, 0.0, 0.0, 0.0, 0.0, 0.0, 0.0, 0.0, 0.0, 0.0, 0.0, 0.0, 0.0, 0.0, 0.0, 0.0, 0.0, 0.0, 0.0, 0.0, 0.0, 0.0, 0.0, 0.0, 0.0, 0.0, 0.0, 0.0, 0.0, 0.0, 0.0, 0.0, 0.0, 0.0, 0.0, 0.0, 0.0, 0.0, 0.0, 0.0, 0.0, 0.0, 0.0, 0.0, 0.0, 0.0, 0.0, 0.0, 0.0, 0.0, 0.0, 0.0, 0.0, 0.0, 0.0, 0.0, 0.0, 0.0, 0.0, 0.0, 0.0, 0.0, 0.0, 0.0, 0.0, 0.0, 0.0, 0.0, 0.0, 0.0, 0.0, 0.0, 0.0, 0.0, 0.0, 0.0, 0.0, 0.0, 0.0, 0.0, 0.0, 0.0, 0.0, 0.0, 0.0, 0.0, 0.0, 0.0, 0.0, 0.0, 0.0, 0.0, 0.0, 0.0, 0.0, 0.0, 0.0, 0.0, 0.0, 0.0, 0.0, 0.0, 0.0, 0.0, 0.0, 0.0, 0.0, 0.0, 0.0, 0.0, 0.0, 0.0, 0.0, 0.0, 0.0, 0.0, 0.0, 0.0, 0.0, 0.0, 0.0, 0.0, 0.0, 0.0, 0.0, 0.0, 0.0, 0.0, 0.0, 0.0, 0.0, 0.0, 0.0, 0.0, 0.0, 0.0, 0.0, 0.0, 0.0, 0.0, 0.0, 0.0, 0.0, 0.0, 0.0, 0.0, 0.0, 0.0, 0.0, 0.0, 0.0, 0.0, 0.0, 0.0, 0.0, 0.0, 0.0, 0.0, 0.0, 0.0, 0.0, 0.0, 0.0, 0.0, 0.0, 0.0, 0.0, 0.0, 0.0, 0.0, 0.0, 0.0, 0.0, 0.0, 0.0, 0.0, 0.0, 0.0, 0.0, 0.0, 0.0, 0.0, 0.0, 0.0, 0.0, 0.0, 0.0, 0.0, 0.0, 0.0, 0.0, 0.0, 0.0, 0.0, 0.0, 0.0, 0.0, 0.0, 0.0, 0.0, 0.0, 0.0, 0.0, 0.0, 0.0, 0.0, 0.0, 0.0, 0.0, 0.0, 0.0, 0.0, 0.0, 0.0, 0.0, 0.0, 0.0, 0.0, 0.0, 0.0, 0.0, 0.0, 0.0, 0.0, 0.0, 0.0, 0.0, 0.0, 0.0, 0.0, 0.0, 0.0, 0.0, 0.0, 0.0, 0.0, 0.0, 0.0, 0.0, 0.0, 0.0, 0.0, 0.0, 0.0, 0.0, 0.0, 0.0, 0.0, 0.0, 0.0, 0.0, 0.0, 0.0, 0.0, 0.0, 0.0, 0.0, 0.0, 0.0, 0.0, 0.0, 0.0, 0.0, 0.0, 0.0, 0.0, 0.0, 0.0, 0.0, 0.0, 0.0, 0.0, 0.0, 0.0, 0.0, 0.0, 0.0, 0.0, 0.0, 0.0, 0.0, 0.0, 0.0, 0.0, 0.0, 0.0, 0.0, 0.0, 0.0, 0.0, 0.0, 0.0, 0.0, 0.0, 0.0, 0.0, 0.0, 0.0, 0.0, 0.0, 0.0, 0.0, 0.0, 0.0, 0.0, 0.0, 0.0, 0.0, 0.0, 0.0, 0.0, 0.0, 0.0, 0.0, 0.0, 0.0, 0.0, 0.0, 0.0, 0.0, 0.0, 0.0, 0.0, 0.0, 0.0, 0.0, 0.0, 0.0, 0.0, 0.0, 0.0, 0.0, 0.0, 0.0, 0.0, 0.0, 0.0, 0.0, 0.0, 0.0, 0.0, 0.0, 0.0, 0.0, 0.0, 0.0, 0.0, 0.0, 0.0, 0.0, 0.0, 0.0, 0.0, 0.0, 0.0, 0.0, 0.0, 0.0, 0.0, 0.0, 0.0, 0.0, 0.0, 0.0, 0.0, 0.0, 0.0, 0.0, 0.0, 0.0, 0.0, 0.0, 0.0, 0.0, 0.0, 0.0, 0.0, 0.0, 0.0, 0.0, 0.0, 0.0, 0.0, 0.0, 0.0, 0.0, 0.0, 0.0, 0.0, 0.0, 0.0, 0.0, 0.0, 0.0, 0.0, 0.0, 0.0, 0.0, 0.0, 0.0, 0.0, 0.0, 0.0, 0.0, 0.0, 0.0, 0.0, 0.0, 0.0, 0.0, 0.0, 0.0, 0.0, 0.0, 0.0, 0.0, 0.0, 0.0, 0.0, 0.0, 0.0, 0.0, 0.0, 0.0, 0.0, 0.0, 0.0, 0.0, 0.0, 0.0, 0.0, 0.0, 0.0, 0.0, 0.0, 0.0, 0.0, 0.0, 0.0, 0.0, 0.0, 0.0, 0.0, 0.0, 0.0, 0.0, 0.0, 0.0, 0.0, 0.0, 0.0, 0.0, 0.0, 0.0, 0.0, 0.0, 0.0, 0.0, 0.0, 0.0, 0.0, 0.0, 0.0, 0.0, 0.0, 0.0, 0.0, 0.0, 0.0, 0.0, 0.0, 0.0, 0.0, 0.0, 0.0, 0.0, 0.0, 0.0, 0.0, 0.0, 0.0, 0.0, 0.0, 0.0, 0.0, 0.0, 0.0, 0.0, 0.0, 0.0, 0.0, 0.0, 0.0, 0.0, 0.0, 0.0, 0.0, 0.0, 0.0, 0.0, 0.0, 0.0, 0.0, 0.0, 0.0, 0.0, 0.0, 0.0, 0.0, 0.0, 0.0, 0.0, 0.0, 0.0, 0.0, 0.0, 0.0, 0.0, 0.0, 0.0, 0.0, 0.0, 0.0, 0.0, 0.0, 0.0, 0.0, 0.0, 0.0, 0.0, 0.0, 0.0, 0.0, 0.0, 0.0, 0.0, 0.0, 0.0, 0.0, 0.0, 0.0, 0.0, 0.0, 0.0, 0.0, 0.0, 0.0, 0.0, 0.0, 0.0, 0.0, 0.0, 0.0, 0.0, 0.0, 0.0, 0.0, 0.0, 0.0, 0.0, 0.0, 0.0, 0.0, 0.0, 0.0, 0.0, 0.0, 0.0, 0.0, 0.0, 0.0, 0.0, 0.0, 0.0, 0.0, 0.0, 0.0, 0.0, 0.0, 0.0, 0.0, 0.0, 0.0, 0.0, 0.0, 0.0, 0.0, 0.0, 0.0, 0.0, 0.0, 0.0, 0.0, 0.0, 0.0, 0.0, 0.0, 0.0, 0.0, 0.0, 0.0, 0.0, 0.0, 0.0, 0.0, 0.0, 0.0, 0.0, 0.0, 0.0, 0.0, 0.0, 0.0, 0.0, 0.0, 0.0, 0.0, 0.0, 0.0, 0.0, 0.0, 0.0, 0.0, 0.0, 0.0, 0.0, 0.0, 0.0, 0.0, 0.0, 0.0, 0.0, 0.0, 0.0, 0.0, 0.0, 0.0, 0.0, 0.0, 0.0, 0.0, 0.0, 0.0, 0.0, 0.0, 0.0, 0.0, 0.0, 0.0, 0.0, 0.0, 0.0, 0.0, 0.0, 0.0, 0.0, 0.0, 0.0, 0.0, 0.0, 0.0, 0.0, 0.0, 0.0, 0.0, 0.0, 0.0, 0.0, 0.0, 0.0, 0.0, 0.0, 0.0, 0.0, 0.0, 0.0, 0.0, 0.0, 0.0, 0.0, 0.0, 0.0, 0.0, 0.0, 0.0, 0.0, 0.0, 0.0, 0.0, 0.0, 0.0, 0.0, 0.0, 0.0, 0.0, 0.0, 0.0, 0.0, 0.0, 0.0, 0.0, 0.0, 0.0, 0.0, 0.0, 0.0, 0.0, 0.0, 0.0, 0.0, 0.0, 0.0, 0.0, 0.0, 0.0, 0.0, 0.0, 0.0, 0.0, 0.0, 0.0, 0.0, 0.0, 0.0, 0.0, 0.0, 0.0, 0.0, 0.0, 0.0, 0.0, 0.0, 0.0, 0.0, 0.0, 0.0, 0.0, 0.0, 0.0, 0.0, 0.0, 0.0, 0.0, 0.0, 0.0, 0.0, 0.0, 0.0, 0.0, 0.0, 0.0, 0.0, 0.0, 0.0, 0.0, 0.0, 0.0, 0.0, 0.0, 0.0, 0.0, 0.0, 0.0, 0.0, 0.0, 0.0, 0.0, 0.0, 0.0, 0.0, 0.0, 0.0, 0.0, 0.0, 0.0, 0.0, 0.0, 0.0, 0.0, 0.0, 0.0, 0.0, 0.0, 0.0, 0.0, 0.0, 0.0, 0.0, 0.0, 0.0, 0.0, 0.0, 0.0, 0.0, 0.0, 0.0, 0.0, 0.0, 0.0, 0.0, 0.0, 0.0, 0.0, 0.0, 0.0, 0.0, 0.0, 0.0, 0.0, 0.0, 0.0, 0.0, 0.0, 0.0, 0.0, 0.0, 0.0, 0.0, 0.0, 0.0, 0.0, 0.0, 0.0, 0.0, 0.0, 0.0, 0.0, 0.0, 0.0, 0.0, 0.0, 0.0, 0.0, 0.0, 0.0, 0.0, 0.0, 0.0, 0.0, 0.0, 0.0, 0.0, 0.0, 0.0, 0.0, 0.0, 0.0, 0.0, 0.0, 0.0, 0.0, 0.0, 0.0, 0.0, 0.0, 0.0, 0.0, 0.0, 0.0, 0.0, 0.0, 0.0, 0.0, 0.0, 0.0, 0.0, 0.0, 0.0, 0.0, 0.0, 0.0, 0.0, 0.0, 0.0, 0.0, 0.0, 0.0, 0.0, 0.0, 0.0, 0.0, 0.0, 0.0, 0.0, 0.0, 0.0, 0.0, 0.0, 0.0, 0.0, 0.0, 0.0, 0.0, 0.0, 0.0, 0.0, 0.0, 0.0, 0.0, 0.0, 0.0, 0.0, 0.0, 0.0, 0.0, 0.0, 0.0, 0.0, 0.0, 0.0, 0.0, 0.0, 0.0, 0.0, 0.0, 0.0, 0.0, 0.0, 0.0, 0.0, 0.0, 0.0, 0.0, 0.0, 0.0, 0.0, 0.0, 0.0, 0.0, 0.0, 0.0, 0.0, 0.0, 0.0, 0.0, 0.0, 0.0, 0.0, 0.0, 0.0, 0.0, 0.0, 0.0, 0.0, 0.0, 0.0, 0.0, 0.0, 0.0, 0.0, 0.0, 0.0, 0.0, 0.0, 0.0, 0.0, 0.0, 0.0, 0.0, 0.0, 0.0, 0.0, 0.0, 0.0, 0.0, 0.0, 0.0, 0.0, 0.0, 0.0, 0.0, 0.0, 0.0, 0.0, 0.0, 0.0, 0.0, 0.0, 0.0, 0.0, 0.0, 0.0, 0.0, 0.0, 0.0, 0.0, 0.0, 0.0, 0.0, 0.0, 0.0, 0.0, 0.0, 0.0, 0.0, 0.0, 0.0, 0.0, 0.0, 0.0, 0.0, 0.0, 0.0, 0.0, 0.0, 0.0, 0.0, 0.0, 0.0, 0.0, 0.0, 0.0, 0.0, 0.0, 0.0, 0.0, 0.0, 0.0, 0.0, 0.0, 0.0, 0.0, 0.0, 0.0, 0.0, 0.0, 0.0, 0.0, 0.0, 0.0, 0.0, 0.0, 0.0, 0.0, 0.0, 0.0, 0.0, 0.0, 0.0, 0.0, 0.0, 0.0, 0.0, 0.0, 0.0, 0.0, 0.0, 0.0, 0.0, 0.0, 0.0, 0.0, 0.0, 0.0, 0.0, 0.0, 0.0, 0.0, 0.0, 0.0, 0.0, 0.0, 0.0, 0.0, 0.0, 0.0, 0.0, 0.0, 0.0, 0.0, 0.0, 0.0, 0.0, 0.0, 0.0, 0.0, 0.0, 0.0, 0.0, 0.0, 0.0, 0.0, 0.0, 0.0, 0.0, 0.0, 0.0, 0.0, 0.0, 0.0, 0.0, 0.0, 0.0, 0.0, 0.0, 0.0, 0.0, 0.0, 0.0, 0.0, 0.0, 0.0, 0.0, 0.0, 0.0, 0.0, 0.0, 0.0, 0.0, 0.0, 0.0, 0.0, 0.0, 0.0, 0.0, 0.0, 0.0, 0.0, 0.0, 0.0, 0.0, 0.0, 0.0, 0.0, 0.0, 0.0, 0.0, 0.0, 0.0, 0.0, 0.0, 0.0, 0.0, 0.0, 0.0, 0.0, 0.0, 0.0, 0.0, 0.0, 0.0, 0.0, 0.0, 0.0, 0.0, 0.0, 0.0, 0.0, 0.0, 0.0, 0.0, 0.0, 0.0, 0.0, 0.0, 0.0, 0.0, 0.0, 0.0, 0.0, 0.0, 0.0, 0.0, 0.0, 0.0, 0.0, 0.0, 0.0, 0.0, 0.0, 0.0, 0.0, 0.0, 0.0, 0.0, 0.0, 0.0, 0.0, 0.0, 0.0, 0.0, 0.0, 0.0, 0.0, 0.0, 0.0, 0.0, 0.0, 0.0, 0.0, 0.0, 0.0, 0.0, 0.0, 0.0, 0.0, 0.0, 0.0, 0.0, 0.0, 0.0, 0.0, 0.0, 0.0, 0.0, 0.0, 0.0, 0.0, 0.0, 0.0, 0.0, 0.0, 0.0, 0.0, 0.0, 0.0, 0.0, 0.0, 0.0, 0.0, 0.0, 0.0, 0.0, 0.0, 0.0, 0.0, 0.0, 0.0, 0.0, 0.0, 0.0, 0.0, 0.0, 0.0, 0.0, 0.0, 0.0, 0.0, 0.0, 0.0, 0.0, 0.0, 0.0, 0.0, 0.0, 0.0, 0.0, 0.0, 0.0, 0.0, 0.0, 0.0, 0.0, 0.0, 0.0, 0.0, 0.0, 0.0, 0.0, 0.0, 0.0, 0.0, 0.0, 0.0, 0.0, 0.0, 0.0, 0.0, 0.0, 0.0, 0.0, 0.0, 0.0, 0.0, 0.0, 0.0, 0.0, 0.0, 0.0, 0.0, 0.0, 0.0, 0.0, 0.0, 0.0, 0.0, 0.0, 0.0, 0.0, 0.0, 0.0, 0.0, 0.0, 0.0, 0.0, 0.0, 0.0, 0.0, 0.0, 0.0, 0.0, 0.0, 0.0, 0.0, 0.0, 0.0, 0.0, 0.0, 0.0, 0.0, 0.0, 0.0, 0.0, 0.0, 0.0, 0.0, 0.0, 0.0, 0.0, 0.0, 0.0, 0.0, 0.0, 0.0, 0.0, 0.0, 0.0, 0.0, 0.0, 0.0, 0.0, 0.0, 0.0, 0.0, 0.0, 0.0, 0.0, 0.0, 0.0, 0.0, 0.0, 0.0, 0.0, 0.0, 0.0, 0.0, 0.0, 0.0, 0.0, 0.0, 0.0, 0.0, 0.0, 0.0, 0.0, 0.0, 0.0, 0.0, 0.0, 0.0, 0.0, 0.0, 0.0, 0.0, 0.0, 0.0, 0.0, 0.0, 0.0, 0.0, 0.0, 0.0, 0.0, 0.0, 0.0, 0.0, 0.0, 0.0, 0.0, 0.0, 0.0, 0.0, 0.0, 0.0, 0.0, 0.0, 0.0, 0.0, 0.0, 0.0, 0.0, 0.0, 0.0, 0.0, 0.0, 0.0, 0.0, 0.0, 0.0, 0.0, 0.0, 0.0, 0.0, 0.0, 0.0, 0.0, 0.0, 0.0, 0.0, 0.0, 0.0, 0.0, 0.0, 0.0, 0.0, 0.0, 0.0, 0.0, 0.0, 0.0, 0.0, 0.0, 0.0, 0.0, 0.0, 0.0, 0.0, 0.0, 0.0, 0.0, 0.0, 0.0, 0.0, 0.0, 0.0, 0.0, 0.0, 0.0, 0.0, 0.0, 0.0, 0.0, 0.0, 0.0, 0.0, 0.0, 0.0, 0.0, 0.0, 0.0, 0.0, 0.0, 0.0, 0.0, 0.0, 0.0, 0.0, 0.0, 0.0, 0.0, 0.0, 0.0, 0.0, 0.0, 0.0, 0.0, 0.0, 0.0, 0.0, 0.0, 0.0, 0.0, 0.0, 0.0, 0.0, 0.0, 0.0, 0.0, 0.0, 0.0, 0.0, 0.0, 0.0, 0.0, 0.0, 0.0, 0.0, 0.0, 0.0, 0.0, 0.0, 0.0, 0.0, 0.0, 0.0, 0.0, 0.0, 0.0, 0.0, 0.0, 0.0, 0.0, 0.0, 0.0, 0.0, 0.0, 0.0, 0.0, 0.0, 0.0, 0.0, 0.0, 0.0, 0.0, 0.0, 0.0, 0.0, 0.0, 0.0, 0.0, 0.0, 0.0, 0.0, 0.0, 0.0, 0.0, 0.0, 0.0, 0.0, 0.0, 0.0, 0.0, 0.0, 0.0, 0.0, 0.0, 0.0, 0.0, 0.0, 0.0, 0.0, 0.0, 0.0, 0.0, 0.0, 0.0, 0.0, 0.0, 0.0, 0.0, 0.0, 0.0, 0.0, 0.0, 0.0, 0.0, 0.0, 0.0, 0.0, 0.0, 0.0, 0.0, 0.0, 0.0, 0.0, 0.0, 0.0, 0.0, 0.0, 0.0, 0.0, 0.0, 0.0, 0.0, 0.0, 0.0, 0.0, 0.0, 0.0, 0.0, 0.0, 0.0])
me_sphere_001.materials.append(mat_yellow)
me_sphere_001.materials.append(mat_black)
me_sphere_001.materials.append(mat_metal)
me_sphere_001.materials.append(mat_button)
me_sphere_001.update()

# ---- objects
ob_sphere_001 = bpy.data.objects.new('Sphere.001', me_sphere_001)

# ---- transforms, parenting, visibility, modifiers, constraints
ob_sphere_001.location = (0.0, 0.0, 0.0)
_m = ob_sphere_001.modifiers.new('Auto Smooth', 'NODES')
_m.node_group = ng_auto_smooth
_gi = [s.identifier for s in ng_auto_smooth.interface.items_tree if s.item_type == 'SOCKET' and s.in_out == 'INPUT']
_m[_gi[1]] = 0.5236  # Angle

# ---- collection membership
col_collection.objects.link(ob_sphere_001)

# ---- scene / render settings (as saved in the file)
scene.frame_start = 1; scene.frame_end = 250; scene.frame_set(1)
scene.render.engine = 'BLENDER_EEVEE_NEXT'
scene.cycles.sampling_pattern = 'TABULATED_SOBOL'
scene.cycles.use_light_tree = False
scene.view_settings.view_transform = 'Filmic'
bpy.context.view_layer.update()

# ---- added for rendering (the .blend has no active camera and no usable light): camera, sun
cam_auto = bpy.data.cameras.new('AutoCamera')
cam_auto.lens = 50.0
cam_auto.sensor_width = 36.0
cam_auto.clip_end = 1000.0
ob_auto_camera = bpy.data.objects.new('AutoCamera', cam_auto)
scene.collection.objects.link(ob_auto_camera)
ob_auto_camera.location = (3.63772, -3.16527, 2.28881)
ob_auto_camera.rotation_euler = (1.09748, -7.21219e-08, 0.694738)
scene.camera = ob_auto_camera
light_auto_sun = bpy.data.lights.new('AutoSun', 'SUN')
light_auto_sun.energy = 3.0
light_auto_sun.angle = 0.0523599
ob_auto_sun = bpy.data.objects.new('AutoSun', light_auto_sun)
scene.collection.objects.link(ob_auto_sun)
ob_auto_sun.rotation_euler = (0.872665, 0.174533, 0.523599)
bpy.context.view_layer.update()
